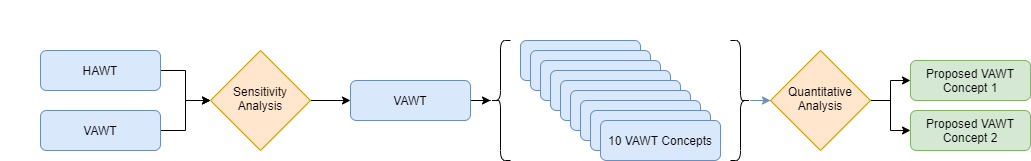

The diagram above was exported from draw.io. Its source (the exported page's mxGraphModel, read from the mxfile embedded in the PNG):
<mxGraphModel dx="1564" dy="776" grid="1" gridSize="10" guides="1" tooltips="1" connect="1" arrows="1" fold="1" page="1" pageScale="1" pageWidth="827" pageHeight="1169" math="0" shadow="0">
  <root>
    <mxCell id="0" />
    <mxCell id="1" parent="0" />
    <mxCell id="2" style="edgeStyle=orthogonalEdgeStyle;rounded=0;orthogonalLoop=1;jettySize=auto;html=1;entryX=0;entryY=0.5;entryDx=0;entryDy=0;" edge="1" source="3" target="5" parent="1">
      <mxGeometry relative="1" as="geometry" />
    </mxCell>
    <mxCell id="3" value="VAWT" style="rounded=1;whiteSpace=wrap;html=1;fontSize=12;glass=0;strokeWidth=1;shadow=0;fillColor=#dae8fc;strokeColor=#6c8ebf;" vertex="1" parent="1">
      <mxGeometry x="30" y="310" width="120" height="40" as="geometry" />
    </mxCell>
    <mxCell id="4" style="edgeStyle=orthogonalEdgeStyle;rounded=0;orthogonalLoop=1;jettySize=auto;html=1;" edge="1" source="5" target="7" parent="1">
      <mxGeometry relative="1" as="geometry" />
    </mxCell>
    <mxCell id="5" value="Sensitivity Analysis" style="rhombus;whiteSpace=wrap;html=1;shadow=0;fontFamily=Helvetica;fontSize=12;align=center;strokeWidth=1;spacing=6;spacingTop=-4;fillColor=#ffe6cc;strokeColor=#d79b00;" vertex="1" parent="1">
      <mxGeometry x="200" y="250" width="100" height="100" as="geometry" />
    </mxCell>
    <mxCell id="6" style="edgeStyle=orthogonalEdgeStyle;rounded=0;orthogonalLoop=1;jettySize=auto;html=1;entryX=0;entryY=0.5;entryDx=0;entryDy=0;entryPerimeter=0;" edge="1" source="7" target="21" parent="1">
      <mxGeometry relative="1" as="geometry" />
    </mxCell>
    <mxCell id="7" value="VAWT" style="rounded=1;whiteSpace=wrap;html=1;fontSize=12;glass=0;strokeWidth=1;shadow=0;fillColor=#dae8fc;strokeColor=#6c8ebf;" vertex="1" parent="1">
      <mxGeometry x="340" y="280" width="120" height="40" as="geometry" />
    </mxCell>
    <mxCell id="8" style="edgeStyle=orthogonalEdgeStyle;rounded=0;orthogonalLoop=1;jettySize=auto;html=1;entryX=0;entryY=0.5;entryDx=0;entryDy=0;" edge="1" source="9" target="5" parent="1">
      <mxGeometry relative="1" as="geometry">
        <mxPoint x="190" y="300" as="targetPoint" />
      </mxGeometry>
    </mxCell>
    <mxCell id="9" value="HAWT" style="rounded=1;whiteSpace=wrap;html=1;fontSize=12;glass=0;strokeWidth=1;shadow=0;fillColor=#dae8fc;strokeColor=#6c8ebf;" vertex="1" parent="1">
      <mxGeometry x="30" y="250" width="120" height="40" as="geometry" />
    </mxCell>
    <mxCell id="10" value="VAWT Concept 1" style="rounded=1;whiteSpace=wrap;html=1;fillColor=#dae8fc;strokeColor=#6c8ebf;" vertex="1" parent="1">
      <mxGeometry x="510" y="240" width="120" height="40" as="geometry" />
    </mxCell>
    <mxCell id="11" value="VAWT Concept 1" style="rounded=1;whiteSpace=wrap;html=1;fillColor=#dae8fc;strokeColor=#6c8ebf;" vertex="1" parent="1">
      <mxGeometry x="520" y="250" width="120" height="40" as="geometry" />
    </mxCell>
    <mxCell id="12" value="VAWT Concept 1" style="rounded=1;whiteSpace=wrap;html=1;fillColor=#dae8fc;strokeColor=#6c8ebf;" vertex="1" parent="1">
      <mxGeometry x="530" y="260" width="120" height="40" as="geometry" />
    </mxCell>
    <mxCell id="13" value="VAWT Concept 1" style="rounded=1;whiteSpace=wrap;html=1;fillColor=#dae8fc;strokeColor=#6c8ebf;" vertex="1" parent="1">
      <mxGeometry x="540" y="270" width="120" height="40" as="geometry" />
    </mxCell>
    <mxCell id="14" value="VAWT Concept 1" style="rounded=1;whiteSpace=wrap;html=1;fillColor=#dae8fc;strokeColor=#6c8ebf;" vertex="1" parent="1">
      <mxGeometry x="550" y="280" width="120" height="40" as="geometry" />
    </mxCell>
    <mxCell id="15" value="VAWT Concept 1" style="rounded=1;whiteSpace=wrap;html=1;fillColor=#dae8fc;strokeColor=#6c8ebf;" vertex="1" parent="1">
      <mxGeometry x="560" y="290" width="120" height="40" as="geometry" />
    </mxCell>
    <mxCell id="16" value="VAWT Concept 1" style="rounded=1;whiteSpace=wrap;html=1;fillColor=#dae8fc;strokeColor=#6c8ebf;" vertex="1" parent="1">
      <mxGeometry x="570" y="300" width="120" height="40" as="geometry" />
    </mxCell>
    <mxCell id="17" value="VAWT Concept 1" style="rounded=1;whiteSpace=wrap;html=1;fillColor=#dae8fc;strokeColor=#6c8ebf;" vertex="1" parent="1">
      <mxGeometry x="580" y="310" width="120" height="40" as="geometry" />
    </mxCell>
    <mxCell id="18" value="10 VAWT Concepts" style="rounded=1;whiteSpace=wrap;html=1;fillColor=#dae8fc;strokeColor=#6c8ebf;" vertex="1" parent="1">
      <mxGeometry x="590" y="320" width="120" height="40" as="geometry" />
    </mxCell>
    <mxCell id="19" style="edgeStyle=orthogonalEdgeStyle;rounded=0;orthogonalLoop=1;jettySize=auto;html=1;entryX=0;entryY=0.5;entryDx=0;entryDy=0;fillColor=#dae8fc;strokeColor=#6c8ebf;" edge="1" source="20" target="24" parent="1">
      <mxGeometry relative="1" as="geometry" />
    </mxCell>
    <mxCell id="20" value="" style="shape=curlyBracket;whiteSpace=wrap;html=1;rounded=1;direction=west;" vertex="1" parent="1">
      <mxGeometry x="720" y="240" width="20" height="120" as="geometry" />
    </mxCell>
    <mxCell id="21" value="" style="shape=curlyBracket;whiteSpace=wrap;html=1;rounded=1;" vertex="1" parent="1">
      <mxGeometry x="480" y="240" width="20" height="120" as="geometry" />
    </mxCell>
    <mxCell id="22" style="edgeStyle=orthogonalEdgeStyle;rounded=0;orthogonalLoop=1;jettySize=auto;html=1;entryX=0;entryY=0.5;entryDx=0;entryDy=0;" edge="1" source="24" target="25" parent="1">
      <mxGeometry relative="1" as="geometry" />
    </mxCell>
    <mxCell id="23" style="edgeStyle=orthogonalEdgeStyle;rounded=0;orthogonalLoop=1;jettySize=auto;html=1;entryX=0;entryY=0.5;entryDx=0;entryDy=0;" edge="1" source="24" target="26" parent="1">
      <mxGeometry relative="1" as="geometry" />
    </mxCell>
    <mxCell id="24" value="Quantitative Analysis" style="rhombus;whiteSpace=wrap;html=1;shadow=0;fontFamily=Helvetica;fontSize=12;align=center;strokeWidth=1;spacing=6;spacingTop=-4;fillColor=#ffe6cc;strokeColor=#d79b00;" vertex="1" parent="1">
      <mxGeometry x="760" y="250" width="100" height="100" as="geometry" />
    </mxCell>
    <mxCell id="25" value="Proposed VAWT Concept 1" style="rounded=1;whiteSpace=wrap;html=1;fontSize=12;glass=0;strokeWidth=1;shadow=0;fillColor=#d5e8d4;strokeColor=#82b366;" vertex="1" parent="1">
      <mxGeometry x="900" y="260" width="120" height="40" as="geometry" />
    </mxCell>
    <mxCell id="26" value="Proposed VAWT Concept 2" style="rounded=1;whiteSpace=wrap;html=1;fontSize=12;glass=0;strokeWidth=1;shadow=0;fillColor=#d5e8d4;strokeColor=#82b366;" vertex="1" parent="1">
      <mxGeometry x="900" y="310" width="120" height="40" as="geometry" />
    </mxCell>
  </root>
</mxGraphModel>